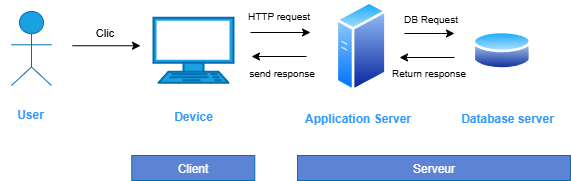

The diagram above was exported from draw.io. Its source (the exported page's mxGraphModel, read from the mxfile embedded in the PNG):
<mxGraphModel dx="1418" dy="786" grid="0" gridSize="10" guides="1" tooltips="1" connect="1" arrows="1" fold="1" page="1" pageScale="1" pageWidth="827" pageHeight="1169" math="0" shadow="0">
  <root>
    <mxCell id="0" />
    <mxCell id="1" parent="0" />
    <mxCell id="03SXOxRBDUiuz1l4d4wa-2" value="" style="html=1;outlineConnect=0;whiteSpace=wrap;fillColor=#1ba1e2;verticalLabelPosition=bottom;verticalAlign=top;align=center;shape=mxgraph.archimate3.actor;strokeColor=#006EAF;fontColor=#ffffff;" parent="1" vertex="1">
      <mxGeometry x="130" y="210" width="40" height="74" as="geometry" />
    </mxCell>
    <mxCell id="03SXOxRBDUiuz1l4d4wa-3" value="" style="fontColor=#ffffff;verticalAlign=top;verticalLabelPosition=bottom;labelPosition=center;align=center;html=1;outlineConnect=0;fillColor=#1ba1e2;strokeColor=#006EAF;gradientDirection=north;strokeWidth=2;shape=mxgraph.networks.terminal;" parent="1" vertex="1">
      <mxGeometry x="272" y="216.25" width="80" height="65" as="geometry" />
    </mxCell>
    <mxCell id="03SXOxRBDUiuz1l4d4wa-4" value="" style="aspect=fixed;perimeter=ellipsePerimeter;html=1;align=center;shadow=0;dashed=0;spacingTop=3;image;image=img/lib/active_directory/generic_server.svg;" parent="1" vertex="1">
      <mxGeometry x="454" y="199" width="51.24" height="91.5" as="geometry" />
    </mxCell>
    <mxCell id="03SXOxRBDUiuz1l4d4wa-5" value="" style="aspect=fixed;perimeter=ellipsePerimeter;html=1;align=center;shadow=0;dashed=0;spacingTop=3;image;image=img/lib/active_directory/database.svg;" parent="1" vertex="1">
      <mxGeometry x="591" y="227" width="58.78" height="43.5" as="geometry" />
    </mxCell>
    <mxCell id="03SXOxRBDUiuz1l4d4wa-6" value="User" style="text;html=1;fillColor=none;align=center;verticalAlign=middle;whiteSpace=wrap;rounded=0;fontColor=#3399FF;fontStyle=1" parent="1" vertex="1">
      <mxGeometry x="118.78" y="298" width="60" height="30" as="geometry" />
    </mxCell>
    <mxCell id="03SXOxRBDUiuz1l4d4wa-7" value="Device" style="text;html=1;fillColor=none;align=center;verticalAlign=middle;whiteSpace=wrap;rounded=0;fontColor=#3399FF;fontStyle=1" parent="1" vertex="1">
      <mxGeometry x="281.78" y="300" width="60" height="30" as="geometry" />
    </mxCell>
    <mxCell id="03SXOxRBDUiuz1l4d4wa-8" value="Application Server" style="text;html=1;fillColor=none;align=center;verticalAlign=middle;whiteSpace=wrap;rounded=0;fontColor=#3399FF;fontStyle=1" parent="1" vertex="1">
      <mxGeometry x="416" y="302" width="121.4" height="30" as="geometry" />
    </mxCell>
    <mxCell id="03SXOxRBDUiuz1l4d4wa-9" value="Database server" style="text;html=1;fillColor=none;align=center;verticalAlign=middle;whiteSpace=wrap;rounded=0;fontColor=#3399FF;fontStyle=1" parent="1" vertex="1">
      <mxGeometry x="569" y="302" width="114.22" height="30" as="geometry" />
    </mxCell>
    <mxCell id="03SXOxRBDUiuz1l4d4wa-10" value="" style="endArrow=classic;html=1;rounded=0;fontColor=#3399FF;" parent="1" edge="1">
      <mxGeometry width="50" height="50" relative="1" as="geometry">
        <mxPoint x="191" y="244.25" as="sourcePoint" />
        <mxPoint x="259" y="244.25" as="targetPoint" />
      </mxGeometry>
    </mxCell>
    <mxCell id="03SXOxRBDUiuz1l4d4wa-11" value="" style="endArrow=classic;html=1;rounded=0;fontColor=#3399FF;" parent="1" edge="1">
      <mxGeometry width="50" height="50" relative="1" as="geometry">
        <mxPoint x="369" y="231" as="sourcePoint" />
        <mxPoint x="429" y="231" as="targetPoint" />
      </mxGeometry>
    </mxCell>
    <mxCell id="03SXOxRBDUiuz1l4d4wa-12" value="" style="endArrow=classic;html=1;rounded=0;fontColor=#3399FF;" parent="1" edge="1">
      <mxGeometry width="50" height="50" relative="1" as="geometry">
        <mxPoint x="523" y="232" as="sourcePoint" />
        <mxPoint x="573" y="232" as="targetPoint" />
        <Array as="points">
          <mxPoint x="560" y="232" />
        </Array>
      </mxGeometry>
    </mxCell>
    <mxCell id="03SXOxRBDUiuz1l4d4wa-13" value="" style="endArrow=classic;html=1;rounded=0;fontColor=#3399FF;" parent="1" edge="1">
      <mxGeometry width="50" height="50" relative="1" as="geometry">
        <mxPoint x="425" y="255" as="sourcePoint" />
        <mxPoint x="370" y="255" as="targetPoint" />
      </mxGeometry>
    </mxCell>
    <mxCell id="03SXOxRBDUiuz1l4d4wa-14" value="" style="endArrow=classic;html=1;rounded=0;fontColor=#3399FF;" parent="1" edge="1">
      <mxGeometry width="50" height="50" relative="1" as="geometry">
        <mxPoint x="573" y="256" as="sourcePoint" />
        <mxPoint x="518" y="256" as="targetPoint" />
      </mxGeometry>
    </mxCell>
    <mxCell id="03SXOxRBDUiuz1l4d4wa-16" value="Clic" style="text;html=1;strokeColor=none;fillColor=none;align=center;verticalAlign=middle;whiteSpace=wrap;rounded=0;fontColor=#000000;fontSize=11;" parent="1" vertex="1">
      <mxGeometry x="187" y="216.25" width="73" height="30" as="geometry" />
    </mxCell>
    <mxCell id="03SXOxRBDUiuz1l4d4wa-17" value="HTTP request" style="text;html=1;strokeColor=none;fillColor=none;align=center;verticalAlign=middle;whiteSpace=wrap;rounded=0;fontColor=#000000;fontSize=10;" parent="1" vertex="1">
      <mxGeometry x="359" y="199" width="77" height="30" as="geometry" />
    </mxCell>
    <mxCell id="03SXOxRBDUiuz1l4d4wa-18" value="DB Request" style="text;html=1;strokeColor=none;fillColor=none;align=center;verticalAlign=middle;whiteSpace=wrap;rounded=0;fontColor=#000000;fontSize=10;" parent="1" vertex="1">
      <mxGeometry x="511.4" y="202" width="77" height="30" as="geometry" />
    </mxCell>
    <mxCell id="03SXOxRBDUiuz1l4d4wa-19" value="Return response" style="text;html=1;strokeColor=none;fillColor=none;align=center;verticalAlign=middle;whiteSpace=wrap;rounded=0;fontColor=#000000;fontSize=10;" parent="1" vertex="1">
      <mxGeometry x="509" y="256" width="77" height="30" as="geometry" />
    </mxCell>
    <mxCell id="03SXOxRBDUiuz1l4d4wa-20" value="send response" style="text;html=1;strokeColor=none;fillColor=none;align=center;verticalAlign=middle;whiteSpace=wrap;rounded=0;fontColor=#000000;fontSize=10;" parent="1" vertex="1">
      <mxGeometry x="362" y="256" width="77" height="30" as="geometry" />
    </mxCell>
    <mxCell id="60LF9GmXKFhYCHe2sdpq-1" value="Client" style="rounded=0;whiteSpace=wrap;html=1;fillColor=light-dark(#5d83d5, #198cc4);strokeColor=#006EAF;fontColor=#ffffff;" vertex="1" parent="1">
      <mxGeometry x="250.28" y="354" width="123" height="25" as="geometry" />
    </mxCell>
    <mxCell id="60LF9GmXKFhYCHe2sdpq-2" value="Serveur" style="rounded=0;whiteSpace=wrap;html=1;fillColor=light-dark(#5d83d5, #198cc4);strokeColor=#006EAF;fontColor=#ffffff;" vertex="1" parent="1">
      <mxGeometry x="416" y="354" width="273" height="25" as="geometry" />
    </mxCell>
  </root>
</mxGraphModel>